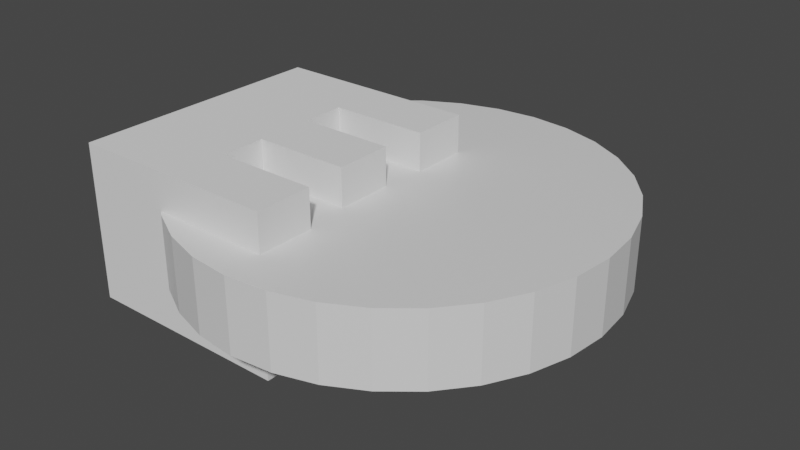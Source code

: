# Source: elvebakken_logo.blend  (saved by Blender 2.82.7; exported with 4.5.12 LTS)
import bpy
from mathutils import Matrix  # noqa: F401  (used for matrix-valued properties, if any)

bpy.ops.wm.read_factory_settings(use_empty=True)
scene = bpy.context.scene
scene.name = 'Scene'

# ---- collections
col_collection = bpy.data.collections.new('Collection'); scene.collection.children.link(col_collection)

# ---- materials (node trees are filled in below, after node groups)
mat_sirkelmat = bpy.data.materials.new('SirkelMat')
mat_sirkelmat.alpha_threshold = 0.0
mat_sirkelmat.use_transparent_shadow = False
mat_sirkelmat.line_color = (0.0, 0.0, 0.0, 1.0)

# ---- material node trees
mat_sirkelmat.use_nodes = True; mat_sirkelmat.node_tree.nodes.clear()
_N = mat_sirkelmat.node_tree.nodes; _L = mat_sirkelmat.node_tree.links
n0 = _N.new('ShaderNodeOutputMaterial'); n0.name = 'Material Output'; n0.location = (300, 300)
n1 = _N.new('ShaderNodeBsdfPrincipled'); n1.name = 'Principled BSDF'; n1.location = (10, 300)
n1.distribution = 'GGX'
n1.subsurface_method = 'BURLEY'
n1.inputs[2].default_value = 0.4
n1.inputs[3].default_value = 1.45
n1.inputs[27].default_value = (0.0, 0.0, 0.0, 1.0)
n1.inputs[28].default_value = 1.0
_L.new(n1.outputs[0], n0.inputs[0])
n0.is_active_output = True

# ---- world
world_world = bpy.data.worlds.new('World'); scene.world = world_world
world_world.use_nodes = True; world_world.node_tree.nodes.clear()
_N = world_world.node_tree.nodes; _L = world_world.node_tree.links
n0 = _N.new('ShaderNodeOutputWorld'); n0.name = 'World Output'; n0.location = (300, 300)
n1 = _N.new('ShaderNodeBackground'); n1.name = 'Background'; n1.location = (10, 300)
n1.inputs[0].default_value = (0.05088, 0.05088, 0.05088, 1.0)
_L.new(n1.outputs[0], n0.inputs[0])
n0.is_active_output = True
world_world.color = (0.05088, 0.05088, 0.05088)
world_world.use_sun_shadow = False
world_world.sun_shadow_jitter_overblur = 0.0

# ---- meshes
me_circle = bpy.data.meshes.new('Circle')
me_circle.from_pydata([(0.0, 1.0, 0.0), (-0.1951, 0.9808, 0.0), (-0.3827, 0.9239, 0.0), (-0.5556, 0.8315, 0.0), (-0.7071, 0.7071, 0.0), (-0.8315, 0.5556, 0.0), (-0.5556, -0.8315, 0.0), (-0.3827, -0.9239, 0.0), (-0.1951, -0.9808, 0.0), (3.258e-07, -1.0, 0.0), (0.1951, -0.9808, 0.0), (0.3827, -0.9239, 0.0), (0.5556, -0.8315, 0.0), (0.7071, -0.7071, 0.0), (0.8315, -0.5556, 0.0), (0.9239, -0.3827, 0.0), (0.9808, -0.1951, 0.0), (1.0, 9.656e-07, 0.0), (0.9808, 0.1951, 0.0), (0.9239, 0.3827, 0.0), (0.8315, 0.5556, 0.0), (0.7071, 0.7071, 0.0), (0.5556, 0.8315, 0.0), (0.3827, 0.9239, 0.0), (0.1951, 0.9808, 0.0), (0.0, 1.0, 0.3459), (-0.1951, 0.9808, 0.3459), (-0.3827, 0.9239, 0.3459), (-0.5556, 0.8315, 0.3459), (-0.7071, 0.7071, 0.3459), (-0.8315, 0.5556, 0.3459), (-0.5556, -0.8315, 0.3459), (-0.3827, -0.9239, 0.3459), (-0.1951, -0.9808, 0.3459), (3.258e-07, -1.0, 0.3459), (0.1951, -0.9808, 0.3459), (0.3827, -0.9239, 0.3459), (0.5556, -0.8315, 0.3459), (0.7071, -0.7071, 0.3459), (0.8315, -0.5556, 0.3459), (0.9239, -0.3827, 0.3459), (0.9808, -0.1951, 0.3459), (1.0, 9.656e-07, 0.3459), (0.9808, 0.1951, 0.3459), (0.9239, 0.3827, 0.3459), (0.8315, 0.5556, 0.3459), (0.7071, 0.7071, 0.3459), (0.5556, 0.8315, 0.3459), (0.3827, 0.9239, 0.3459), (0.1951, 0.9808, 0.3459), (-0.02624, 0.4259, 0.0), (-0.02624, 0.4259, 0.3459), (-0.9008, 0.4259, 0.3459), (-0.9008, 0.4259, 0.0), (-0.02624, 0.1532, 0.0), (-0.02624, 0.1532, 0.3459), (-0.4953, 0.1532, 0.0), (-0.4953, 0.1532, 0.3459), (-0.4953, -0.05128, 0.0), (-0.4953, -0.05128, 0.3459), (-0.04247, -0.05128, 0.0), (-0.04247, -0.05128, 0.3459), (-0.04247, -0.3239, 0.0), (-0.04247, -0.3239, 0.3459), (-0.4953, -0.5382, 0.3459), (-0.4953, -0.5382, 0.0), (-0.01163, -0.5382, 0.0), (-0.01163, -0.5382, 0.3459), (-0.4953, -0.3239, 0.0), (-0.4953, -0.3239, 0.3459), (-0.01163, -0.8108, 0.0), (-0.01163, -0.8108, 0.3459), (-0.5807, -0.8108, 0.3459), (-0.5807, -0.8108, 0.0)], [], [(14, 39, 38, 13), (15, 40, 39, 14), (16, 41, 40, 15), (17, 42, 41, 16), (18, 43, 42, 17), (19, 44, 43, 18), (6, 31, 72, 73), (20, 45, 44, 19), (7, 32, 31, 6), (1, 26, 25, 0), (21, 46, 45, 20), (8, 33, 32, 7), (2, 27, 26, 1), (22, 47, 46, 21), (9, 34, 33, 8), (3, 28, 27, 2), (23, 48, 47, 22), (10, 35, 34, 9), (4, 29, 28, 3), (24, 49, 48, 23), (11, 36, 35, 10), (5, 30, 29, 4), (0, 25, 49, 24), (12, 37, 36, 11), (13, 38, 37, 12), (26, 27, 28, 29, 30, 52, 51, 55, 57, 59, 61, 63, 69, 64, 67, 71, 72, 31, 32, 33, 34, 35, 36, 37, 38, 39, 40, 41, 42, 43, 44, 45, 46, 47, 48, 49, 25), (1, 0, 24, 23, 22, 21, 20, 19, 18, 17, 16, 15, 14, 13, 12, 11, 10, 9, 8, 7, 6, 73, 70, 66, 65, 68, 62, 60, 58, 56, 54, 50, 53, 5, 4, 3, 2), (57, 56, 58, 59), (51, 50, 54, 55), (69, 68, 65, 64), (71, 70, 73, 72), (64, 65, 66, 67), (50, 51, 52, 53), (61, 60, 62, 63), (59, 58, 60, 61), (67, 66, 70, 71), (55, 54, 56, 57), (63, 62, 68, 69), (52, 30, 5, 53)])
_uv = me_circle.uv_layers.new(name='UVMap')
_uv.uv.foreach_set('vector', [0.0, 0.0, 0.0, 0.0, 0.0, 0.0, 0.0, 0.0, 0.0, 0.0, 0.0, 0.0, 0.0, 0.0, 0.0, 0.0, 0.0, 0.0, 0.0, 0.0, 0.0, 0.0, 0.0, 0.0, 0.0, 0.0, 0.0, 0.0, 0.0, 0.0, 0.0, 0.0, 0.0, 0.0, 0.0, 0.0, 0.0, 0.0, 0.0, 0.0, 0.0, 0.0, 0.0, 0.0, 0.0, 0.0, 0.0, 0.0, 0.0, 0.0, 0.0, 0.0, 0.0, 0.0, 0.0, 0.0, 0.0, 0.0, 0.0, 0.0, 0.0, 0.0, 0.0, 0.0, 0.0, 0.0, 0.0, 0.0, 0.0, 0.0, 0.0, 0.0, 0.0, 0.0, 0.0, 0.0, 0.0, 0.0, 0.0, 0.0, 0.0, 0.0, 0.0, 0.0, 0.0, 0.0, 0.0, 0.0, 0.0, 0.0, 0.0, 0.0, 0.0, 0.0, 0.0, 0.0, 0.0, 0.0, 0.0, 0.0, 0.0, 0.0, 0.0, 0.0, 0.0, 0.0, 0.0, 0.0, 0.0, 0.0, 0.0, 0.0, 0.0, 0.0, 0.0, 0.0, 0.0, 0.0, 0.0, 0.0, 0.0, 0.0, 0.0, 0.0, 0.0, 0.0, 0.0, 0.0, 0.0, 0.0, 0.0, 0.0, 0.0, 0.0, 0.0, 0.0, 0.0, 0.0, 0.0, 0.0, 0.0, 0.0, 0.0, 0.0, 0.0, 0.0, 0.0, 0.0, 0.0, 0.0, 0.0, 0.0, 0.0, 0.0, 0.0, 0.0, 0.0, 0.0, 0.0, 0.0, 0.0, 0.0, 0.0, 0.0, 0.0, 0.0, 0.0, 0.0, 0.0, 0.0, 0.0, 0.0, 0.0, 0.0, 0.0, 0.0, 0.0, 0.0, 0.0, 0.0, 0.0, 0.0, 0.0, 0.0, 0.0, 0.0, 0.0, 0.0, 0.0, 0.0, 0.0, 0.0, 0.0, 0.0, 0.0, 0.0, 0.0, 0.0, 0.0, 0.0, 0.0, 0.0, 0.0, 0.0, 0.0, 0.0, 0.0, 0.0, 0.0, 0.0, 0.0, 0.0, 0.0, 0.0, 0.0, 0.0, 0.0, 0.0, 0.0, 0.0, 0.0, 0.0, 0.0, 0.0, 0.0, 0.0, 0.0, 0.0, 0.0, 0.0, 0.0, 0.0, 0.0, 0.0, 0.0, 0.0, 0.0, 0.0, 0.0, 0.0, 0.0, 0.0, 0.0, 0.0, 0.0, 0.0, 0.0, 0.0, 0.0, 0.0, 0.0, 0.0, 0.0, 0.0, 0.0, 0.0, 0.0, 0.0, 0.0, 0.0, 0.0, 0.0, 0.0, 0.0, 0.0, 0.0, 0.0, 0.0, 0.0, 0.0, 0.0, 0.0, 0.0, 0.0, 0.0, 0.0, 0.0, 0.0, 0.0, 0.0, 0.0, 0.0, 0.0, 0.0, 0.0, 0.0, 0.0, 0.0, 0.0, 0.0, 0.0, 0.0, 0.0, 0.0, 0.0, 0.0, 0.0, 0.0, 0.0, 0.0, 0.0, 0.0, 0.0, 0.0, 0.0, 0.0, 0.0, 0.0, 0.0, 0.0, 0.0, 0.0, 0.0, 0.0, 0.0, 0.0, 0.0, 0.0, 0.0, 0.0, 0.0, 0.0, 0.0, 0.0, 0.0, 0.0, 0.0, 0.0, 0.0, 0.0, 0.0, 0.0, 0.0, 0.0, 0.0, 0.0, 0.0, 0.0, 0.0, 0.0, 0.0, 0.0, 0.0, 0.0, 0.0, 0.0, 0.0, 0.0, 0.0, 0.7596, 0.0, 0.2962, 0.08333, 0.2962, 0.08333, 0.7596, 0.8333, 0.7596, 0.8333, 0.2962, 0.9167, 0.2962, 0.9167, 0.7596, 0.3333, 0.7596, 0.3333, 0.2962, 0.4167, 0.2962, 0.4167, 0.7596, 0.5833, 0.7596, 0.5833, 0.2962, 0.6304, 0.2962, 0.6304, 0.7596, 0.4167, 0.7596, 0.4167, 0.2962, 0.5, 0.2962, 0.5, 0.7596, 0.8333, 0.2962, 0.8333, 0.7596, 0.7599, 0.7596, 0.7599, 0.2962, 0.1667, 0.7596, 0.1667, 0.2962, 0.25, 0.2962, 0.25, 0.7596, 0.08333, 0.7596, 0.08333, 0.2962, 0.1667, 0.2962, 0.1667, 0.7596, 0.5, 0.7596, 0.5, 0.2962, 0.5833, 0.2962, 0.5833, 0.7596, 0.9167, 0.7596, 0.9167, 0.2962, 1.0, 0.2962, 1.0, 0.7596, 0.25, 0.7596, 0.25, 0.2962, 0.3333, 0.2962, 0.3333, 0.7596, 0.0, 0.0, 0.0, 0.0, 0.0, 0.0, 0.0, 0.0])
me_circle.materials.append(mat_sirkelmat)
me_circle.use_remesh_fix_poles = True
me_circle.use_remesh_preserve_attributes = False
me_circle.use_mirror_vertex_groups = False
me_circle.update()
me_e = bpy.data.meshes.new('E')
me_e.from_pydata([(0.213, 0.554, 0.23), (0.213, 0.428, 0.23), (0.492, 0.428, 0.23), (0.492, 0.26, 0.23), (0.213, 0.26, 0.23), (0.213, 0.128, 0.23), (0.511, 0.128, 0.23), (0.511, -0.04, 0.23), (0.035, -0.04, 0.23), (0.035, 0.722, 0.23), (0.502, 0.722, 0.23), (0.502, 0.554, 0.23), (0.213, 0.554, -0.23), (0.213, 0.428, -0.23), (0.492, 0.428, -0.23), (0.492, 0.26, -0.23), (0.213, 0.26, -0.23), (0.213, 0.128, -0.23), (0.511, 0.128, -0.23), (0.511, -0.04, -0.23), (0.035, -0.04, -0.23), (0.035, 0.722, -0.23), (0.502, 0.722, -0.23), (0.502, 0.554, -0.23), (0.213, 0.554, -0.23), (0.213, 0.554, 0.23), (0.213, 0.428, -0.23), (0.213, 0.428, 0.23), (0.492, 0.428, -0.23), (0.492, 0.428, 0.23), (0.492, 0.26, -0.23), (0.492, 0.26, 0.23), (0.213, 0.26, -0.23), (0.213, 0.26, 0.23), (0.213, 0.128, -0.23), (0.213, 0.128, 0.23), (0.511, 0.128, -0.23), (0.511, 0.128, 0.23), (0.511, -0.04, -0.23), (0.511, -0.04, 0.23), (-0.1098, -0.04, -0.23), (-0.1098, -0.04, 0.23), (-0.1098, 0.722, -0.23), (-0.1098, 0.722, 0.23), (0.502, 0.722, -0.23), (0.502, 0.722, 0.23), (0.502, 0.554, -0.23), (0.502, 0.554, 0.23)], [], [(8, 0, 9), (0, 10, 9), (0, 11, 10), (8, 1, 0), (8, 4, 1), (4, 2, 1), (4, 3, 2), (8, 5, 4), (8, 6, 5), (8, 7, 6), (12, 20, 21), (22, 12, 21), (23, 12, 22), (13, 20, 12), (16, 20, 13), (14, 16, 13), (15, 16, 14), (17, 20, 16), (18, 20, 17), (19, 20, 18), (25, 27, 26, 24), (27, 29, 28, 26), (29, 31, 30, 28), (31, 33, 32, 30), (33, 35, 34, 32), (35, 37, 36, 34), (37, 39, 38, 36), (39, 41, 40, 38), (41, 43, 42, 40), (43, 45, 44, 42), (45, 47, 46, 44), (47, 25, 24, 46), (9, 43, 41, 8), (21, 20, 40, 42)])
_uv = me_e.uv_layers.new(name='UVMap')
_uv.uv.foreach_set('vector', [0.7273, 0.0, 0.0, 0.0, 0.8182, 0.0, 0.0, 0.0, 0.9091, 0.0, 0.8182, 0.0, 0.0, 0.0, 1.0, 0.0, 0.9091, 0.0, 0.7273, 0.0, 0.09091, 0.0, 0.0, 0.0, 0.7273, 0.0, 0.3636, 0.0, 0.09091, 0.0, 0.3636, 0.0, 0.1818, 0.0, 0.09091, 0.0, 0.3636, 0.0, 0.2727, 0.0, 0.1818, 0.0, 0.7273, 0.0, 0.4545, 0.0, 0.3636, 0.0, 0.7273, 0.0, 0.5455, 0.0, 0.4545, 0.0, 0.7273, 0.0, 0.6364, 0.0, 0.5455, 0.0, 0.0, 0.0, 0.7273, 0.0, 0.8182, 0.0, 0.9091, 0.0, 0.0, 0.0, 0.8182, 0.0, 1.0, 0.0, 0.0, 0.0, 0.9091, 0.0, 0.09091, 0.0, 0.7273, 0.0, 0.0, 0.0, 0.3636, 0.0, 0.7273, 0.0, 0.09091, 0.0, 0.1818, 0.0, 0.3636, 0.0, 0.09091, 0.0, 0.2727, 0.0, 0.3636, 0.0, 0.1818, 0.0, 0.4545, 0.0, 0.7273, 0.0, 0.3636, 0.0, 0.5455, 0.0, 0.7273, 0.0, 0.4545, 0.0, 0.6364, 0.0, 0.7273, 0.0, 0.5455, 0.0, 0.0, 1.0, 0.08333, 1.0, 0.08333, 0.0, 0.0, 0.0, 0.08333, 1.0, 0.1667, 1.0, 0.1667, 0.0, 0.08333, 0.0, 0.1667, 1.0, 0.25, 1.0, 0.25, 0.0, 0.1667, 0.0, 0.25, 1.0, 0.3333, 1.0, 0.3333, 0.0, 0.25, 0.0, 0.3333, 1.0, 0.4167, 1.0, 0.4167, 0.0, 0.3333, 0.0, 0.4167, 1.0, 0.5, 1.0, 0.5, 0.0, 0.4167, 0.0, 0.5, 1.0, 0.5833, 1.0, 0.5833, 0.0, 0.5, 0.0, 0.5833, 1.0, 0.6667, 1.0, 0.6667, 0.0, 0.5833, 0.0, 0.6667, 1.0, 0.75, 1.0, 0.75, 0.0, 0.6667, 0.0, 0.75, 1.0, 0.8333, 1.0, 0.8333, 0.0, 0.75, 0.0, 0.8333, 1.0, 0.9167, 1.0, 0.9167, 0.0, 0.8333, 0.0, 0.9167, 1.0, 1.0, 1.0, 1.0, 0.0, 0.9167, 0.0, 0.8182, 0.0, 0.75, 1.0, 0.6667, 1.0, 0.7273, 0.0, 0.8182, 0.0, 0.7273, 0.0, 0.6667, 0.0, 0.75, 0.0])
me_e.use_remesh_fix_poles = True
me_e.use_remesh_preserve_attributes = False
me_e.use_mirror_vertex_groups = False
me_e.update()

# ---- objects
ob_circle = bpy.data.objects.new('Circle', me_circle)
ob_e = bpy.data.objects.new('E', me_e)

# ---- transforms, parenting, visibility, modifiers, constraints
ob_circle.location = (0.0, 0.0, 0.0)
ob_circle.scale = (2.0, 2.0, 2.0)
ob_circle.lineart.crease_threshold = 0.0
ob_e.location = (-1.682, -1.492, 0.3042)
ob_e.scale = (3.246, 3.246, 3.246)
ob_e.lineart.crease_threshold = 0.0

# ---- collection membership
col_collection.objects.link(ob_circle)
col_collection.objects.link(ob_e)

# ---- scene / render settings (as saved in the file)
scene.frame_start = 1; scene.frame_end = 250; scene.frame_set(1)
scene.render.engine = 'BLENDER_EEVEE_NEXT'
scene.cycles.use_denoising = False
scene.cycles.samples = 128
scene.cycles.sampling_pattern = 'TABULATED_SOBOL'
scene.cycles.use_adaptive_sampling = False
scene.cycles.use_light_tree = False
scene.view_settings.view_transform = 'Filmic'
bpy.context.view_layer.update()

# ---- added for rendering (the .blend has no active camera and no usable light): camera, sun
cam_auto = bpy.data.cameras.new('AutoCamera')
cam_auto.lens = 50.0
cam_auto.sensor_width = 36.0
cam_auto.clip_end = 1000.0
ob_auto_camera = bpy.data.objects.new('AutoCamera', cam_auto)
scene.collection.objects.link(ob_auto_camera)
ob_auto_camera.location = (5.41824, -6.52484, 4.65413)
ob_auto_camera.rotation_euler = (1.09748, -7.21219e-08, 0.694738)
scene.camera = ob_auto_camera
light_auto_sun = bpy.data.lights.new('AutoSun', 'SUN')
light_auto_sun.energy = 3.0
light_auto_sun.angle = 0.0523599
ob_auto_sun = bpy.data.objects.new('AutoSun', light_auto_sun)
scene.collection.objects.link(ob_auto_sun)
ob_auto_sun.rotation_euler = (0.872665, 0.174533, 0.523599)
bpy.context.view_layer.update()
